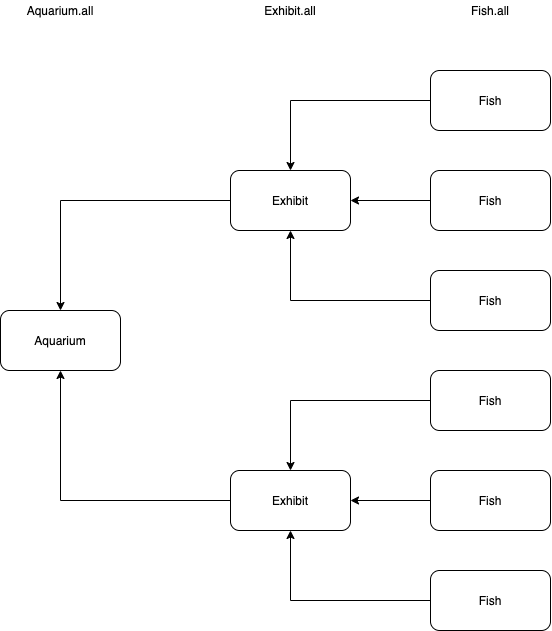

The diagram above was exported from draw.io. Its source (the exported page's mxGraphModel, read from the mxfile embedded in the PNG):
<mxGraphModel dx="1236" dy="683" grid="1" gridSize="10" guides="1" tooltips="1" connect="1" arrows="1" fold="1" page="1" pageScale="1" pageWidth="850" pageHeight="1100" math="0" shadow="0">
  <root>
    <mxCell id="0" />
    <mxCell id="1" parent="0" />
    <mxCell id="6" value="" style="edgeStyle=orthogonalEdgeStyle;rounded=0;orthogonalLoop=1;jettySize=auto;html=1;" parent="1" source="2" target="5" edge="1">
      <mxGeometry relative="1" as="geometry" />
    </mxCell>
    <mxCell id="2" value="Fish&lt;br&gt;" style="rounded=1;whiteSpace=wrap;html=1;" parent="1" vertex="1">
      <mxGeometry x="580" y="100" width="120" height="60" as="geometry" />
    </mxCell>
    <mxCell id="9" value="" style="edgeStyle=orthogonalEdgeStyle;rounded=0;orthogonalLoop=1;jettySize=auto;html=1;entryX=0.5;entryY=1;entryDx=0;entryDy=0;" parent="1" source="3" target="5" edge="1">
      <mxGeometry relative="1" as="geometry">
        <mxPoint x="440" y="270" as="targetPoint" />
      </mxGeometry>
    </mxCell>
    <mxCell id="3" value="Fish&lt;br&gt;" style="rounded=1;whiteSpace=wrap;html=1;" parent="1" vertex="1">
      <mxGeometry x="580" y="300" width="120" height="60" as="geometry" />
    </mxCell>
    <mxCell id="7" value="" style="edgeStyle=orthogonalEdgeStyle;rounded=0;orthogonalLoop=1;jettySize=auto;html=1;" parent="1" source="4" target="5" edge="1">
      <mxGeometry relative="1" as="geometry" />
    </mxCell>
    <mxCell id="4" value="Fish&lt;br&gt;" style="rounded=1;whiteSpace=wrap;html=1;" parent="1" vertex="1">
      <mxGeometry x="580" y="200" width="120" height="60" as="geometry" />
    </mxCell>
    <mxCell id="18" value="" style="edgeStyle=orthogonalEdgeStyle;rounded=0;orthogonalLoop=1;jettySize=auto;html=1;" parent="1" source="5" target="17" edge="1">
      <mxGeometry relative="1" as="geometry" />
    </mxCell>
    <mxCell id="5" value="Exhibit" style="rounded=1;whiteSpace=wrap;html=1;" parent="1" vertex="1">
      <mxGeometry x="380" y="200" width="120" height="60" as="geometry" />
    </mxCell>
    <mxCell id="10" value="" style="edgeStyle=orthogonalEdgeStyle;rounded=0;orthogonalLoop=1;jettySize=auto;html=1;" parent="1" source="11" target="16" edge="1">
      <mxGeometry relative="1" as="geometry" />
    </mxCell>
    <mxCell id="11" value="Fish&lt;br&gt;" style="rounded=1;whiteSpace=wrap;html=1;" parent="1" vertex="1">
      <mxGeometry x="580" y="400" width="120" height="60" as="geometry" />
    </mxCell>
    <mxCell id="12" value="" style="edgeStyle=orthogonalEdgeStyle;rounded=0;orthogonalLoop=1;jettySize=auto;html=1;entryX=0.5;entryY=1;entryDx=0;entryDy=0;" parent="1" source="13" target="16" edge="1">
      <mxGeometry relative="1" as="geometry">
        <mxPoint x="440" y="570" as="targetPoint" />
      </mxGeometry>
    </mxCell>
    <mxCell id="13" value="Fish&lt;br&gt;" style="rounded=1;whiteSpace=wrap;html=1;" parent="1" vertex="1">
      <mxGeometry x="580" y="600" width="120" height="60" as="geometry" />
    </mxCell>
    <mxCell id="14" value="" style="edgeStyle=orthogonalEdgeStyle;rounded=0;orthogonalLoop=1;jettySize=auto;html=1;" parent="1" source="15" target="16" edge="1">
      <mxGeometry relative="1" as="geometry" />
    </mxCell>
    <mxCell id="15" value="Fish&lt;br&gt;" style="rounded=1;whiteSpace=wrap;html=1;" parent="1" vertex="1">
      <mxGeometry x="580" y="500" width="120" height="60" as="geometry" />
    </mxCell>
    <mxCell id="20" value="" style="edgeStyle=orthogonalEdgeStyle;rounded=0;orthogonalLoop=1;jettySize=auto;html=1;entryX=0.5;entryY=1;entryDx=0;entryDy=0;" parent="1" source="16" target="17" edge="1">
      <mxGeometry relative="1" as="geometry">
        <mxPoint x="300" y="530" as="targetPoint" />
      </mxGeometry>
    </mxCell>
    <mxCell id="16" value="Exhibit" style="rounded=1;whiteSpace=wrap;html=1;" parent="1" vertex="1">
      <mxGeometry x="380" y="500" width="120" height="60" as="geometry" />
    </mxCell>
    <mxCell id="17" value="Aquarium" style="rounded=1;whiteSpace=wrap;html=1;" parent="1" vertex="1">
      <mxGeometry x="150" y="340" width="120" height="60" as="geometry" />
    </mxCell>
    <mxCell id="21" value="Fish.all&lt;br&gt;" style="text;html=1;strokeColor=none;fillColor=none;align=center;verticalAlign=middle;whiteSpace=wrap;rounded=0;" vertex="1" parent="1">
      <mxGeometry x="620" y="30" width="40" height="20" as="geometry" />
    </mxCell>
    <mxCell id="22" value="Exhibit.all" style="text;html=1;strokeColor=none;fillColor=none;align=center;verticalAlign=middle;whiteSpace=wrap;rounded=0;" vertex="1" parent="1">
      <mxGeometry x="420" y="30" width="40" height="20" as="geometry" />
    </mxCell>
    <mxCell id="23" value="Aquarium.all" style="text;html=1;strokeColor=none;fillColor=none;align=center;verticalAlign=middle;whiteSpace=wrap;rounded=0;" vertex="1" parent="1">
      <mxGeometry x="190" y="30" width="40" height="20" as="geometry" />
    </mxCell>
  </root>
</mxGraphModel>